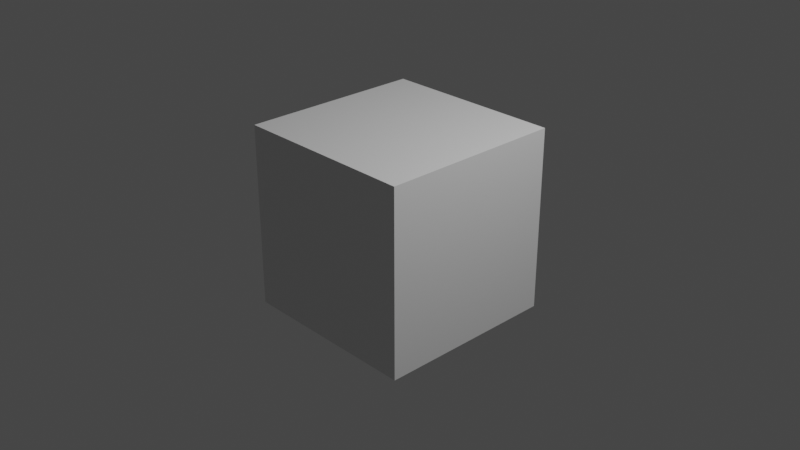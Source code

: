 # Source: Decorations_Traditional.blend  (saved by Blender 3.0.42; exported with 4.5.12 LTS)
import bpy
from mathutils import Matrix  # noqa: F401  (used for matrix-valued properties, if any)

bpy.ops.wm.read_factory_settings(use_empty=True)
scene = bpy.context.scene
scene.name = 'Scene'

# ---- collections
col_collection = bpy.data.collections.new('Collection'); scene.collection.children.link(col_collection)

# ---- materials (node trees are filled in below, after node groups)
mat_material = bpy.data.materials.new('Material')
mat_material.alpha_threshold = 0.0
mat_material.line_color = (0.0, 0.0, 0.0, 1.0)

# ---- material node trees
mat_material.use_nodes = True; mat_material.node_tree.nodes.clear()
_N = mat_material.node_tree.nodes; _L = mat_material.node_tree.links
n0 = _N.new('ShaderNodeOutputMaterial'); n0.name = 'Material Output'; n0.location = (300, 300)
n1 = _N.new('ShaderNodeBsdfPrincipled'); n1.name = 'Principled BSDF'; n1.location = (10, 300)
n1.distribution = 'GGX'
n1.subsurface_method = 'BURLEY'
n1.inputs[2].default_value = 0.4
n1.inputs[3].default_value = 1.45
n1.inputs[27].default_value = (0.0, 0.0, 0.0, 1.0)
n1.inputs[28].default_value = 1.0
_L.new(n1.outputs[0], n0.inputs[0])
n0.is_active_output = True

# ---- world
world_world = bpy.data.worlds.new('World'); scene.world = world_world
world_world.use_nodes = True; world_world.node_tree.nodes.clear()
_N = world_world.node_tree.nodes; _L = world_world.node_tree.links
n0 = _N.new('ShaderNodeOutputWorld'); n0.name = 'World Output'; n0.location = (300, 300)
n1 = _N.new('ShaderNodeBackground'); n1.name = 'Background'; n1.location = (10, 300)
n1.inputs[0].default_value = (0.05088, 0.05088, 0.05088, 1.0)
_L.new(n1.outputs[0], n0.inputs[0])
n0.is_active_output = True
world_world.color = (0.05088, 0.05088, 0.05088)
world_world.use_sun_shadow = False
world_world.sun_shadow_jitter_overblur = 0.0

# ---- cameras
cam_camera = bpy.data.cameras.new('Camera')
cam_camera.clip_end = 100.0
cam_camera.ortho_scale = 7.314

# ---- lights
light_light = bpy.data.lights.new('Light', 'POINT')
light_light.transmission_factor = 0.0
light_light.energy = 1000.0
light_light.shadow_soft_size = 0.1
light_light.shadow_maximum_resolution = 0.006
light_light.use_absolute_resolution = True

# ---- meshes
me_cube = bpy.data.meshes.new('Cube')
me_cube.from_pydata([(1.0, 1.0, 1.0), (1.0, 1.0, -1.0), (1.0, -1.0, 1.0), (1.0, -1.0, -1.0), (-1.0, 1.0, 1.0), (-1.0, 1.0, -1.0), (-1.0, -1.0, 1.0), (-1.0, -1.0, -1.0)], [], [(0, 4, 6, 2), (3, 2, 6, 7), (7, 6, 4, 5), (5, 1, 3, 7), (1, 0, 2, 3), (5, 4, 0, 1)])
_uv = me_cube.uv_layers.new(name='UVMap')
_uv.uv.foreach_set('vector', [0.625, 0.5, 0.875, 0.5, 0.875, 0.75, 0.625, 0.75, 0.375, 0.75, 0.625, 0.75, 0.625, 1.0, 0.375, 1.0, 0.375, 0.0, 0.625, 0.0, 0.625, 0.25, 0.375, 0.25, 0.125, 0.5, 0.375, 0.5, 0.375, 0.75, 0.125, 0.75, 0.375, 0.5, 0.625, 0.5, 0.625, 0.75, 0.375, 0.75, 0.375, 0.25, 0.625, 0.25, 0.625, 0.5, 0.375, 0.5])
me_cube.materials.append(mat_material)
me_cube.use_remesh_preserve_volume = False
me_cube.use_remesh_preserve_attributes = False
me_cube.use_mirror_vertex_groups = False
me_cube.update()

# ---- objects
ob_cube = bpy.data.objects.new('Cube', me_cube)
ob_light = bpy.data.objects.new('Light', light_light)
ob_camera = bpy.data.objects.new('Camera', cam_camera)

# ---- transforms, parenting, visibility, modifiers, constraints
ob_cube.location = (0.0, 0.0, 0.0)
ob_cube.lock_rotations_4d = False
ob_cube.empty_display_type = 'ARROWS'
ob_cube.lineart.crease_threshold = 0.0
ob_light.location = (4.076, 1.005, 5.904)
ob_light.rotation_euler = (0.6503, 0.05522, 1.866)
ob_light.lock_rotations_4d = False
ob_light.empty_display_type = 'ARROWS'
ob_light.color = (0.0, 0.0, 0.0, 0.0)
ob_light.lineart.crease_threshold = 0.0
ob_camera.location = (7.359, -6.926, 4.958)
ob_camera.rotation_euler = (1.109, 0.0, 0.8149)
ob_camera.lock_rotations_4d = False
ob_camera.empty_display_type = 'ARROWS'
ob_camera.color = (0.0, 0.0, 0.0, 0.0)
ob_camera.display_type = 'WIRE'
ob_camera.lineart.crease_threshold = 0.0

# ---- collection membership
col_collection.objects.link(ob_cube)
col_collection.objects.link(ob_light)
col_collection.objects.link(ob_camera)

# ---- scene / render settings (as saved in the file)
scene.camera = ob_camera
scene.frame_start = 1; scene.frame_end = 250; scene.frame_set(1)
scene.render.engine = 'CYCLES'
scene.cycles.use_denoising = False
scene.cycles.sampling_pattern = 'TABULATED_SOBOL'
scene.cycles.use_light_tree = False
scene.view_settings.view_transform = 'Filmic'
bpy.context.view_layer.update()

